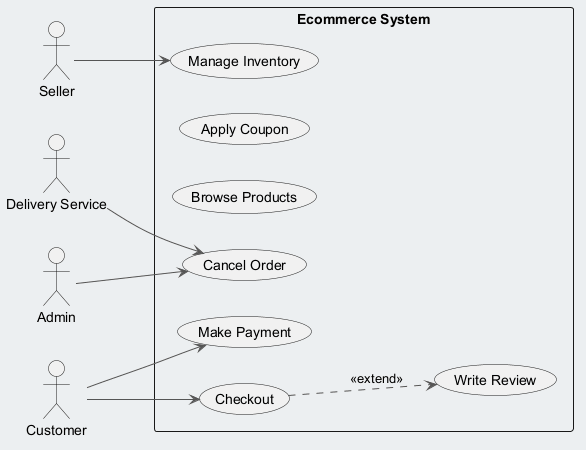

The diagram above was rendered by PlantUML. Its source (embedded in the PNG):
@startuml
skinparam backgroundColor #ECEFF1
skinparam classBackgroundColor #FFFFFF
skinparam classBorderColor #455A64
skinparam ArrowColor #555555
left to right direction
actor "Admin" as A
actor "Seller" as S
actor "Customer" as C
actor "Delivery Service" as DS
rectangle "Ecommerce System" {
  usecase "Manage Inventory" as UC_ManageInventory
  usecase "Apply Coupon" as UC_ApplyCoupon
  usecase "Browse Products" as UC_BrowseProducts
  usecase "Write Review" as UC_WriteReview
  usecase "Checkout" as UC_Checkout
  usecase "Cancel Order" as UC_CancelOrder
  usecase "Make Payment" as UC_MakePayment
}
A --> UC_CancelOrder
S --> UC_ManageInventory
C --> UC_MakePayment
C --> UC_Checkout
DS --> UC_CancelOrder
UC_Checkout ..> UC_WriteReview : <<extend>>
@enduml